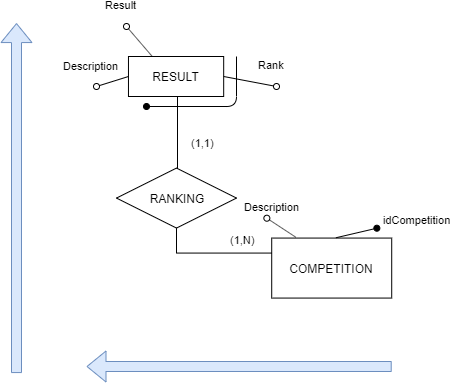

The diagram above was exported from draw.io. Its source (the exported page's mxGraphModel, read from the mxfile embedded in the PNG):
<mxGraphModel dx="1086" dy="1975" grid="1" gridSize="10" guides="1" tooltips="1" connect="1" arrows="1" fold="1" page="1" pageScale="1" pageWidth="827" pageHeight="1169" math="0" shadow="0">
  <root>
    <mxCell id="saeajdGWUJ91W6bERI47-0" />
    <mxCell id="saeajdGWUJ91W6bERI47-1" parent="saeajdGWUJ91W6bERI47-0" />
    <mxCell id="saeajdGWUJ91W6bERI47-3" value="RESULT" style="rounded=0;whiteSpace=wrap;html=1;" parent="saeajdGWUJ91W6bERI47-1" vertex="1">
      <mxGeometry x="401.97" y="-600" width="95.21" height="40" as="geometry" />
    </mxCell>
    <mxCell id="saeajdGWUJ91W6bERI47-4" value="(1,1)" style="endArrow=none;html=1;labelPosition=left;verticalLabelPosition=top;align=right;verticalAlign=bottom;rounded=0;" parent="saeajdGWUJ91W6bERI47-1" edge="1">
      <mxGeometry y="-39" width="50" height="50" relative="1" as="geometry">
        <mxPoint x="451" y="-450" as="sourcePoint" />
        <mxPoint x="451.0000000000001" y="-559.9999999999999" as="targetPoint" />
        <Array as="points" />
        <mxPoint as="offset" />
      </mxGeometry>
    </mxCell>
    <mxCell id="saeajdGWUJ91W6bERI47-9" value="Result" style="endArrow=none;html=1;startArrow=oval;startFill=0;entryX=0.25;entryY=0;entryDx=0;entryDy=0;spacingBottom=23;spacingLeft=-10;" parent="saeajdGWUJ91W6bERI47-1" target="saeajdGWUJ91W6bERI47-3" edge="1">
      <mxGeometry x="-1" y="10" width="50" height="50" relative="1" as="geometry">
        <mxPoint x="400.0000000000001" y="-629.9999999999999" as="sourcePoint" />
        <mxPoint x="1036.3200000000002" y="-1037.44" as="targetPoint" />
        <mxPoint x="-8" y="-3" as="offset" />
      </mxGeometry>
    </mxCell>
    <mxCell id="saeajdGWUJ91W6bERI47-10" value="Description" style="endArrow=none;html=1;startArrow=oval;startFill=0;entryX=0;entryY=0.5;entryDx=0;entryDy=0;spacingBottom=23;spacingLeft=-10;" parent="saeajdGWUJ91W6bERI47-1" target="saeajdGWUJ91W6bERI47-3" edge="1">
      <mxGeometry x="-0.8218" y="10" width="50" height="50" relative="1" as="geometry">
        <mxPoint x="370.0000000000001" y="-569.9999999999999" as="sourcePoint" />
        <mxPoint x="795" y="-790" as="targetPoint" />
        <mxPoint y="1" as="offset" />
      </mxGeometry>
    </mxCell>
    <mxCell id="saeajdGWUJ91W6bERI47-11" value="Rank" style="endArrow=none;html=1;startArrow=oval;startFill=0;entryX=1;entryY=0.5;entryDx=0;entryDy=0;spacingBottom=23;spacingLeft=-10;" parent="saeajdGWUJ91W6bERI47-1" target="saeajdGWUJ91W6bERI47-3" edge="1">
      <mxGeometry x="-0.9308" y="-10" width="50" height="50" relative="1" as="geometry">
        <mxPoint x="550.0000000000001" y="-569.9999999999999" as="sourcePoint" />
        <mxPoint x="695" y="-830" as="targetPoint" />
        <mxPoint as="offset" />
      </mxGeometry>
    </mxCell>
    <mxCell id="saeajdGWUJ91W6bERI47-12" value="" style="endArrow=none;startArrow=oval;startFill=1;labelPosition=center;verticalLabelPosition=top;align=center;verticalAlign=bottom;html=1;horizontal=1;" parent="saeajdGWUJ91W6bERI47-1" edge="1">
      <mxGeometry x="0.692" y="40" width="50" height="50" relative="1" as="geometry">
        <mxPoint x="420.0000000000001" y="-549.9999999999999" as="sourcePoint" />
        <mxPoint x="510.0000000000001" y="-599.9999999999999" as="targetPoint" />
        <mxPoint as="offset" />
        <Array as="points">
          <mxPoint x="510" y="-550" />
        </Array>
      </mxGeometry>
    </mxCell>
    <mxCell id="_BljLD3SFbMnSIp041ir-0" value="COMPETITION" style="rounded=0;whiteSpace=wrap;html=1;" parent="saeajdGWUJ91W6bERI47-1" vertex="1">
      <mxGeometry x="545.21" y="-418.43" width="120" height="60" as="geometry" />
    </mxCell>
    <mxCell id="_BljLD3SFbMnSIp041ir-1" value="idCompetition" style="endArrow=none;startArrow=oval;startFill=1;entryX=0.535;entryY=-0.005;entryDx=0;entryDy=0;labelPosition=center;verticalLabelPosition=top;align=center;verticalAlign=bottom;html=1;horizontal=1;entryPerimeter=0;" parent="saeajdGWUJ91W6bERI47-1" target="_BljLD3SFbMnSIp041ir-0" edge="1">
      <mxGeometry x="-1" y="40" width="50" height="50" relative="1" as="geometry">
        <mxPoint x="650.3499999999999" y="-428.29" as="sourcePoint" />
        <mxPoint x="595.21" y="-63.43000000000001" as="targetPoint" />
        <mxPoint x="31" y="-39" as="offset" />
      </mxGeometry>
    </mxCell>
    <mxCell id="_BljLD3SFbMnSIp041ir-2" value="RANKING" style="rhombus;whiteSpace=wrap;html=1;" parent="saeajdGWUJ91W6bERI47-1" vertex="1">
      <mxGeometry x="390" y="-488.43" width="120" height="60" as="geometry" />
    </mxCell>
    <mxCell id="_BljLD3SFbMnSIp041ir-3" value="(1,N)" style="endArrow=none;html=1;labelPosition=left;verticalLabelPosition=top;align=right;verticalAlign=bottom;exitX=0.5;exitY=1;exitDx=0;exitDy=0;rounded=0;entryX=0;entryY=0.25;entryDx=0;entryDy=0;" parent="saeajdGWUJ91W6bERI47-1" source="_BljLD3SFbMnSIp041ir-2" target="_BljLD3SFbMnSIp041ir-0" edge="1">
      <mxGeometry x="0.7419" y="5" width="50" height="50" relative="1" as="geometry">
        <mxPoint x="335.21" y="-268.43" as="sourcePoint" />
        <mxPoint x="335.21" y="-388.43" as="targetPoint" />
        <Array as="points">
          <mxPoint x="450" y="-403.43" />
        </Array>
        <mxPoint as="offset" />
      </mxGeometry>
    </mxCell>
    <mxCell id="_BljLD3SFbMnSIp041ir-5" value="Description" style="endArrow=none;html=1;startArrow=oval;startFill=0;entryX=0.201;entryY=-0.014;entryDx=0;entryDy=0;spacingBottom=23;spacingLeft=-10;entryPerimeter=0;" parent="saeajdGWUJ91W6bERI47-1" target="_BljLD3SFbMnSIp041ir-0" edge="1">
      <mxGeometry x="-0.5176" y="5" width="50" height="50" relative="1" as="geometry">
        <mxPoint x="540.35" y="-438.29" as="sourcePoint" />
        <mxPoint x="585.21" y="-408.43" as="targetPoint" />
        <mxPoint x="1" as="offset" />
      </mxGeometry>
    </mxCell>
    <mxCell id="TlJL-dyhO_imFmGKbi9j-0" value="" style="shape=flexArrow;endArrow=classic;html=1;fillColor=#dae8fc;strokeColor=#6c8ebf;" parent="saeajdGWUJ91W6bERI47-1" edge="1">
      <mxGeometry width="50" height="50" relative="1" as="geometry">
        <mxPoint x="665.21" y="-290" as="sourcePoint" />
        <mxPoint x="360" y="-290" as="targetPoint" />
      </mxGeometry>
    </mxCell>
    <mxCell id="TlJL-dyhO_imFmGKbi9j-1" value="" style="shape=flexArrow;endArrow=classic;html=1;fillColor=#dae8fc;strokeColor=#6c8ebf;" parent="saeajdGWUJ91W6bERI47-1" edge="1">
      <mxGeometry width="50" height="50" relative="1" as="geometry">
        <mxPoint x="290" y="-283.43" as="sourcePoint" />
        <mxPoint x="290" y="-633.43" as="targetPoint" />
      </mxGeometry>
    </mxCell>
  </root>
</mxGraphModel>